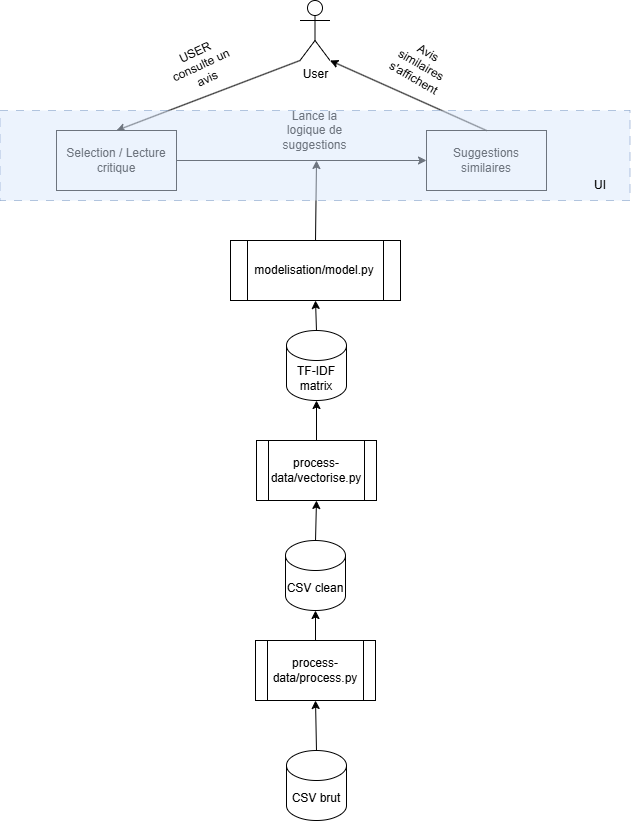

The diagram above was exported from draw.io. Its source (the exported page's mxGraphModel, read from the mxfile embedded in the PNG):
<mxGraphModel dx="674" dy="387" grid="1" gridSize="10" guides="1" tooltips="1" connect="1" arrows="1" fold="1" page="1" pageScale="1" pageWidth="827" pageHeight="1169" background="#ffffff" math="0" shadow="0">
  <root>
    <mxCell id="0" />
    <mxCell id="1" parent="0" />
    <mxCell id="30" style="edgeStyle=none;html=1;exitX=0;exitY=1;exitDx=0;exitDy=0;exitPerimeter=0;entryX=0.5;entryY=0;entryDx=0;entryDy=0;" edge="1" parent="1" source="2" target="7">
      <mxGeometry relative="1" as="geometry" />
    </mxCell>
    <mxCell id="2" value="User" style="shape=umlActor;verticalLabelPosition=bottom;verticalAlign=top;html=1;outlineConnect=0;" vertex="1" parent="1">
      <mxGeometry x="413.5" y="20" width="30" height="60" as="geometry" />
    </mxCell>
    <mxCell id="32" style="edgeStyle=none;html=1;exitX=1;exitY=0.5;exitDx=0;exitDy=0;entryX=0;entryY=0.5;entryDx=0;entryDy=0;" edge="1" parent="1" source="7" target="11">
      <mxGeometry relative="1" as="geometry" />
    </mxCell>
    <mxCell id="7" value="Selection / Lecture critique" style="rounded=0;whiteSpace=wrap;html=1;" vertex="1" parent="1">
      <mxGeometry x="170" y="150" width="120" height="60" as="geometry" />
    </mxCell>
    <mxCell id="33" style="edgeStyle=none;html=1;exitX=0.5;exitY=0;exitDx=0;exitDy=0;" edge="1" parent="1" source="9">
      <mxGeometry relative="1" as="geometry">
        <mxPoint x="430" y="180" as="targetPoint" />
      </mxGeometry>
    </mxCell>
    <mxCell id="9" value="modelisation/model.py" style="shape=process;whiteSpace=wrap;html=1;backgroundOutline=1;" vertex="1" parent="1">
      <mxGeometry x="344" y="260" width="170" height="60" as="geometry" />
    </mxCell>
    <mxCell id="11" value="Suggestions similaires" style="rounded=0;whiteSpace=wrap;html=1;" vertex="1" parent="1">
      <mxGeometry x="540" y="150" width="120" height="60" as="geometry" />
    </mxCell>
    <mxCell id="13" value="process-data/process.py" style="shape=process;whiteSpace=wrap;html=1;backgroundOutline=1;" vertex="1" parent="1">
      <mxGeometry x="369" y="660" width="120" height="60" as="geometry" />
    </mxCell>
    <mxCell id="16" style="edgeStyle=none;html=1;exitX=0.5;exitY=0;exitDx=0;exitDy=0;exitPerimeter=0;entryX=0.5;entryY=1;entryDx=0;entryDy=0;" edge="1" parent="1" source="15" target="13">
      <mxGeometry relative="1" as="geometry" />
    </mxCell>
    <mxCell id="15" value="CSV brut" style="shape=cylinder3;whiteSpace=wrap;html=1;boundedLbl=1;backgroundOutline=1;size=15;" vertex="1" parent="1">
      <mxGeometry x="400" y="770" width="60" height="70" as="geometry" />
    </mxCell>
    <mxCell id="20" style="edgeStyle=none;html=1;exitX=0.5;exitY=0;exitDx=0;exitDy=0;exitPerimeter=0;entryX=0.5;entryY=1;entryDx=0;entryDy=0;" edge="1" parent="1" source="17" target="19">
      <mxGeometry relative="1" as="geometry" />
    </mxCell>
    <mxCell id="17" value="CSV clean" style="shape=cylinder3;whiteSpace=wrap;html=1;boundedLbl=1;backgroundOutline=1;size=15;" vertex="1" parent="1">
      <mxGeometry x="399" y="560" width="60" height="70" as="geometry" />
    </mxCell>
    <mxCell id="18" style="edgeStyle=none;html=1;exitX=0.5;exitY=0;exitDx=0;exitDy=0;entryX=0.5;entryY=1;entryDx=0;entryDy=0;entryPerimeter=0;" edge="1" parent="1" source="13" target="17">
      <mxGeometry relative="1" as="geometry" />
    </mxCell>
    <mxCell id="19" value="process-data/vectorise.py" style="shape=process;whiteSpace=wrap;html=1;backgroundOutline=1;" vertex="1" parent="1">
      <mxGeometry x="370" y="460" width="120" height="60" as="geometry" />
    </mxCell>
    <mxCell id="24" style="edgeStyle=none;html=1;exitX=0.5;exitY=0;exitDx=0;exitDy=0;exitPerimeter=0;entryX=0.5;entryY=1;entryDx=0;entryDy=0;" edge="1" parent="1" source="22" target="9">
      <mxGeometry relative="1" as="geometry" />
    </mxCell>
    <mxCell id="22" value="TF-IDF matrix" style="shape=cylinder3;whiteSpace=wrap;html=1;boundedLbl=1;backgroundOutline=1;size=15;" vertex="1" parent="1">
      <mxGeometry x="400" y="350" width="60" height="70" as="geometry" />
    </mxCell>
    <mxCell id="23" style="edgeStyle=none;html=1;exitX=0.5;exitY=0;exitDx=0;exitDy=0;entryX=0.5;entryY=1;entryDx=0;entryDy=0;entryPerimeter=0;" edge="1" parent="1" source="19" target="22">
      <mxGeometry relative="1" as="geometry" />
    </mxCell>
    <mxCell id="34" value="USER consulte un avis" style="text;html=1;align=center;verticalAlign=middle;whiteSpace=wrap;rounded=0;rotation=-25;" vertex="1" parent="1">
      <mxGeometry x="280" y="70" width="70" height="30" as="geometry" />
    </mxCell>
    <mxCell id="35" value="Lance la logique de suggestions" style="text;html=1;align=center;verticalAlign=middle;whiteSpace=wrap;rounded=0;rotation=0;" vertex="1" parent="1">
      <mxGeometry x="399" y="140" width="59" height="20" as="geometry" />
    </mxCell>
    <mxCell id="36" style="edgeStyle=none;html=1;exitX=0.5;exitY=0;exitDx=0;exitDy=0;entryX=1;entryY=1;entryDx=0;entryDy=0;entryPerimeter=0;" edge="1" parent="1" source="11" target="2">
      <mxGeometry relative="1" as="geometry" />
    </mxCell>
    <mxCell id="37" value="Avis similaires s'affichent" style="text;html=1;align=center;verticalAlign=middle;whiteSpace=wrap;rounded=0;rotation=30;" vertex="1" parent="1">
      <mxGeometry x="500" y="70" width="70" height="30" as="geometry" />
    </mxCell>
    <mxCell id="38" value="" style="rounded=0;whiteSpace=wrap;html=1;opacity=50;dashed=1;dashPattern=8 8;fillColor=#dae8fc;strokeColor=#6c8ebf;perimeterSpacing=6;fillStyle=solid;" vertex="1" parent="1">
      <mxGeometry x="113.5" y="130" width="630" height="90" as="geometry" />
    </mxCell>
    <mxCell id="39" value="UI" style="text;html=1;align=center;verticalAlign=middle;whiteSpace=wrap;rounded=0;" vertex="1" parent="1">
      <mxGeometry x="683.5" y="190" width="60" height="30" as="geometry" />
    </mxCell>
  </root>
</mxGraphModel>